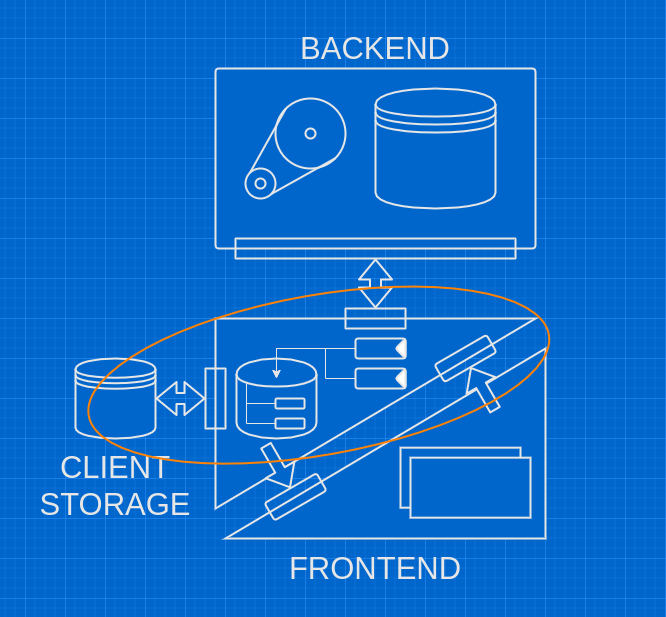

The diagram above was exported from draw.io. Its source (the exported page's mxGraphModel, read from the mxfile embedded in the PNG):
<mxGraphModel dx="1038" dy="623" grid="1" gridSize="10" guides="1" tooltips="1" connect="1" arrows="1" fold="1" page="0" pageScale="1" pageWidth="827" pageHeight="1169" background="#0066CC" math="0" shadow="0">
  <root>
    <mxCell id="0" />
    <mxCell id="1" parent="0" />
    <mxCell id="H8Qsroz61i_bgFh_QrJC-3" value="" style="verticalLabelPosition=bottom;verticalAlign=top;html=1;shape=mxgraph.basic.orthogonal_triangle;rounded=1;strokeColor=#E6E6E6;strokeWidth=2;fillColor=#0066CC;fontColor=#E6E6E6;flipH=1;" parent="1" vertex="1">
      <mxGeometry x="530" y="560" width="320" height="190" as="geometry" />
    </mxCell>
    <mxCell id="H8Qsroz61i_bgFh_QrJC-4" value="" style="verticalLabelPosition=bottom;verticalAlign=top;html=1;shape=mxgraph.basic.orthogonal_triangle;rounded=1;strokeColor=#E6E6E6;strokeWidth=2;fillColor=#0066CC;fontColor=#E6E6E6;flipH=1;direction=west;" parent="1" vertex="1">
      <mxGeometry x="520" y="530" width="320" height="190" as="geometry" />
    </mxCell>
    <mxCell id="H8Qsroz61i_bgFh_QrJC-5" value="" style="rounded=1;whiteSpace=wrap;html=1;fontColor=#E6E6E6;labelBackgroundColor=none;fillColor=none;strokeColor=#E6E6E6;strokeWidth=2;rotation=60;direction=south;" parent="1" vertex="1">
      <mxGeometry x="760" y="540" width="20" height="60" as="geometry" />
    </mxCell>
    <mxCell id="H8Qsroz61i_bgFh_QrJC-6" value="" style="shape=flexArrow;html=1;fontColor=#E6E6E6;fontSize=12;strokeColor=#E6E6E6;strokeWidth=2;fillColor=#0066CC;labelBackgroundColor=none;entryX=0.5;entryY=0;entryDx=0;entryDy=0;" parent="1" target="H8Qsroz61i_bgFh_QrJC-5" edge="1">
      <mxGeometry width="50" height="50" relative="1" as="geometry">
        <mxPoint x="800" y="622" as="sourcePoint" />
        <mxPoint x="763.6" y="577.47" as="targetPoint" />
      </mxGeometry>
    </mxCell>
    <mxCell id="H8Qsroz61i_bgFh_QrJC-11" value="" style="group;rotation=-180;" parent="1" vertex="1" connectable="0">
      <mxGeometry x="569.0192378864668" y="656.3397459621556" width="61.96152422706632" height="75.66025403784442" as="geometry" />
    </mxCell>
    <mxCell id="H8Qsroz61i_bgFh_QrJC-9" value="" style="shape=flexArrow;html=1;fontColor=#E6E6E6;fontSize=12;strokeColor=#E6E6E6;strokeWidth=2;fillColor=#0066CC;labelBackgroundColor=none;entryX=0.5;entryY=0;entryDx=0;entryDy=0;" parent="H8Qsroz61i_bgFh_QrJC-11" target="H8Qsroz61i_bgFh_QrJC-10" edge="1">
      <mxGeometry width="50" height="50" relative="1" as="geometry">
        <mxPoint x="1" as="sourcePoint" />
        <mxPoint x="37" y="45" as="targetPoint" />
      </mxGeometry>
    </mxCell>
    <mxCell id="H8Qsroz61i_bgFh_QrJC-10" value="" style="rounded=1;whiteSpace=wrap;html=1;fontColor=#E6E6E6;labelBackgroundColor=none;fillColor=none;strokeColor=#E6E6E6;strokeWidth=2;rotation=-120;direction=south;" parent="H8Qsroz61i_bgFh_QrJC-11" vertex="1">
      <mxGeometry x="21" y="22" width="20" height="60" as="geometry" />
    </mxCell>
    <mxCell id="H8Qsroz61i_bgFh_QrJC-14" value="" style="group" parent="1" vertex="1" connectable="0">
      <mxGeometry x="670" y="540" width="270" height="20" as="geometry" />
    </mxCell>
    <mxCell id="H8Qsroz61i_bgFh_QrJC-12" value="" style="rounded=1;whiteSpace=wrap;html=1;fontColor=#E6E6E6;labelBackgroundColor=none;fillColor=#0066CC;strokeColor=#E6E6E6;strokeWidth=2;flipV=1;flipH=1;" parent="H8Qsroz61i_bgFh_QrJC-14" vertex="1">
      <mxGeometry x="-10" y="10" width="50" height="20" as="geometry" />
    </mxCell>
    <mxCell id="H8Qsroz61i_bgFh_QrJC-13" value="" style="triangle;whiteSpace=wrap;html=1;rounded=1;strokeColor=#E6E6E6;strokeWidth=2;fillColor=#ffffff;fontColor=#E6E6E6;arcSize=5;flipV=1;flipH=1;" parent="H8Qsroz61i_bgFh_QrJC-14" vertex="1">
      <mxGeometry x="30" y="10" width="10" height="20" as="geometry" />
    </mxCell>
    <mxCell id="0Gd-zLVlmWVmwAc2lgCw-7" value="" style="rounded=1;whiteSpace=wrap;html=1;fontColor=#E6E6E6;labelBackgroundColor=none;fillColor=none;strokeColor=#E6E6E6;strokeWidth=2;arcSize=2;" vertex="1" parent="H8Qsroz61i_bgFh_QrJC-14">
      <mxGeometry x="-20" y="-20" width="60" height="20" as="geometry" />
    </mxCell>
    <mxCell id="0Gd-zLVlmWVmwAc2lgCw-20" value="" style="rounded=1;whiteSpace=wrap;html=1;fontColor=#E6E6E6;labelBackgroundColor=none;fillColor=none;strokeColor=#E6E6E6;strokeWidth=2;arcSize=2;direction=south;" vertex="1" parent="H8Qsroz61i_bgFh_QrJC-14">
      <mxGeometry x="-160" y="40" width="20" height="60" as="geometry" />
    </mxCell>
    <mxCell id="H8Qsroz61i_bgFh_QrJC-15" value="" style="group" parent="1" vertex="1" connectable="0">
      <mxGeometry x="660" y="580" width="50" height="20" as="geometry" />
    </mxCell>
    <mxCell id="H8Qsroz61i_bgFh_QrJC-16" value="" style="rounded=1;whiteSpace=wrap;html=1;fontColor=#E6E6E6;labelBackgroundColor=none;fillColor=#0066CC;strokeColor=#E6E6E6;strokeWidth=2;flipV=1;flipH=1;" parent="H8Qsroz61i_bgFh_QrJC-15" vertex="1">
      <mxGeometry width="50" height="20" as="geometry" />
    </mxCell>
    <mxCell id="H8Qsroz61i_bgFh_QrJC-17" value="" style="triangle;whiteSpace=wrap;html=1;rounded=1;strokeColor=#E6E6E6;strokeWidth=2;fillColor=#ffffff;fontColor=#E6E6E6;arcSize=5;flipV=1;flipH=1;" parent="H8Qsroz61i_bgFh_QrJC-15" vertex="1">
      <mxGeometry x="40" width="10" height="20" as="geometry" />
    </mxCell>
    <mxCell id="H8Qsroz61i_bgFh_QrJC-18" value="" style="rounded=0;whiteSpace=wrap;html=1;fontColor=#E6E6E6;labelBackgroundColor=none;fillColor=#0066CC;strokeColor=#E6E6E6;strokeWidth=2;" parent="1" vertex="1">
      <mxGeometry x="705" y="659.1700000000001" width="120" height="60" as="geometry" />
    </mxCell>
    <mxCell id="H8Qsroz61i_bgFh_QrJC-19" value="" style="rounded=0;whiteSpace=wrap;html=1;fontColor=#E6E6E6;labelBackgroundColor=none;fillColor=#0066CC;strokeColor=#E6E6E6;strokeWidth=2;" parent="1" vertex="1">
      <mxGeometry x="715" y="669.1700000000001" width="120" height="60" as="geometry" />
    </mxCell>
    <mxCell id="H8Qsroz61i_bgFh_QrJC-21" value="" style="shape=cylinder;whiteSpace=wrap;html=1;boundedLbl=1;backgroundOutline=1;rounded=1;strokeColor=#E6E6E6;strokeWidth=2;fillColor=#0066CC;fontColor=#E6E6E6;verticalAlign=top;" parent="1" vertex="1">
      <mxGeometry x="540.98" y="570" width="80" height="80" as="geometry" />
    </mxCell>
    <mxCell id="H8Qsroz61i_bgFh_QrJC-25" style="edgeStyle=orthogonalEdgeStyle;rounded=0;orthogonalLoop=1;jettySize=auto;html=1;exitX=0;exitY=0.5;exitDx=0;exitDy=0;fontColor=#E6E6E6;strokeColor=#E6E6E6;endArrow=none;endFill=0;" parent="1" source="H8Qsroz61i_bgFh_QrJC-22" edge="1">
      <mxGeometry relative="1" as="geometry">
        <mxPoint x="551" y="595" as="targetPoint" />
      </mxGeometry>
    </mxCell>
    <mxCell id="H8Qsroz61i_bgFh_QrJC-22" value="" style="rounded=1;whiteSpace=wrap;html=1;fontColor=#E6E6E6;labelBackgroundColor=none;fillColor=#0066CC;strokeColor=#E6E6E6;strokeWidth=2;flipV=1;flipH=1;" parent="1" vertex="1">
      <mxGeometry x="580" y="610" width="29.02" height="10" as="geometry" />
    </mxCell>
    <mxCell id="H8Qsroz61i_bgFh_QrJC-30" style="edgeStyle=orthogonalEdgeStyle;rounded=0;orthogonalLoop=1;jettySize=auto;html=1;exitX=0;exitY=0.5;exitDx=0;exitDy=0;entryX=0.5;entryY=1;entryDx=0;entryDy=0;strokeColor=#E6E6E6;fontColor=#E6E6E6;endArrow=none;endFill=0;" parent="1" source="H8Qsroz61i_bgFh_QrJC-23" edge="1">
      <mxGeometry relative="1" as="geometry">
        <mxPoint x="550.98" y="595" as="targetPoint" />
      </mxGeometry>
    </mxCell>
    <mxCell id="H8Qsroz61i_bgFh_QrJC-23" value="" style="rounded=1;whiteSpace=wrap;html=1;fontColor=#E6E6E6;labelBackgroundColor=none;fillColor=#0066CC;strokeColor=#E6E6E6;strokeWidth=2;flipV=1;flipH=1;" parent="1" vertex="1">
      <mxGeometry x="580" y="630" width="29.02" height="10" as="geometry" />
    </mxCell>
    <mxCell id="H8Qsroz61i_bgFh_QrJC-33" style="edgeStyle=orthogonalEdgeStyle;orthogonalLoop=1;jettySize=auto;html=1;endArrow=classic;endFill=1;strokeColor=#E6E6E6;fontColor=#E6E6E6;exitX=0;exitY=0.5;exitDx=0;exitDy=0;rounded=0;entryX=0.5;entryY=0;entryDx=0;entryDy=0;" parent="1" source="H8Qsroz61i_bgFh_QrJC-12" edge="1">
      <mxGeometry relative="1" as="geometry">
        <mxPoint x="660" y="560" as="sourcePoint" />
        <mxPoint x="580.98" y="590" as="targetPoint" />
        <Array as="points">
          <mxPoint x="581" y="560" />
        </Array>
      </mxGeometry>
    </mxCell>
    <mxCell id="H8Qsroz61i_bgFh_QrJC-34" style="edgeStyle=orthogonalEdgeStyle;orthogonalLoop=1;jettySize=auto;html=1;exitX=0;exitY=0.5;exitDx=0;exitDy=0;endArrow=classic;endFill=1;strokeColor=#E6E6E6;fontColor=#E6E6E6;rounded=0;entryX=0.5;entryY=0;entryDx=0;entryDy=0;" parent="1" source="H8Qsroz61i_bgFh_QrJC-16" edge="1">
      <mxGeometry relative="1" as="geometry">
        <mxPoint x="580.98" y="590" as="targetPoint" />
        <Array as="points">
          <mxPoint x="630" y="590" />
          <mxPoint x="630" y="560" />
          <mxPoint x="581" y="560" />
        </Array>
      </mxGeometry>
    </mxCell>
    <mxCell id="0Gd-zLVlmWVmwAc2lgCw-2" value="FRONTEND" style="text;html=1;strokeColor=none;fillColor=none;align=center;verticalAlign=middle;whiteSpace=wrap;rounded=0;fontColor=#E6E6E6;fontSize=31;" vertex="1" parent="1">
      <mxGeometry x="660" y="770" width="40" height="20" as="geometry" />
    </mxCell>
    <mxCell id="0Gd-zLVlmWVmwAc2lgCw-3" value="BACKEND" style="text;html=1;strokeColor=none;fillColor=none;align=center;verticalAlign=middle;whiteSpace=wrap;rounded=0;fontColor=#E6E6E6;fontSize=31;" vertex="1" parent="1">
      <mxGeometry x="660" y="250" width="40" height="20" as="geometry" />
    </mxCell>
    <mxCell id="0Gd-zLVlmWVmwAc2lgCw-4" value="" style="rounded=1;whiteSpace=wrap;html=1;fontColor=#E6E6E6;labelBackgroundColor=none;fillColor=#0066CC;strokeColor=#E6E6E6;strokeWidth=2;arcSize=2;" vertex="1" parent="1">
      <mxGeometry x="520" y="280" width="320" height="180" as="geometry" />
    </mxCell>
    <mxCell id="0Gd-zLVlmWVmwAc2lgCw-5" value="" style="shape=flexArrow;endArrow=classic;startArrow=classic;html=1;strokeColor=#E6E6E6;fontSize=31;fontColor=#E6E6E6;strokeWidth=2;" edge="1" parent="1">
      <mxGeometry width="50" height="50" relative="1" as="geometry">
        <mxPoint x="680" y="520" as="sourcePoint" />
        <mxPoint x="680" y="470" as="targetPoint" />
      </mxGeometry>
    </mxCell>
    <mxCell id="0Gd-zLVlmWVmwAc2lgCw-6" value="" style="rounded=1;whiteSpace=wrap;html=1;fontColor=#E6E6E6;labelBackgroundColor=none;fillColor=none;strokeColor=#E6E6E6;strokeWidth=2;arcSize=2;" vertex="1" parent="1">
      <mxGeometry x="540" y="450" width="280" height="20" as="geometry" />
    </mxCell>
    <mxCell id="H8Qsroz61i_bgFh_QrJC-20" value="" style="shape=datastore;whiteSpace=wrap;html=1;rounded=1;strokeColor=#E6E6E6;strokeWidth=2;fillColor=#0066CC;fontColor=#E6E6E6;verticalAlign=top;" parent="1" vertex="1">
      <mxGeometry x="680" y="300" width="120" height="120" as="geometry" />
    </mxCell>
    <mxCell id="0Gd-zLVlmWVmwAc2lgCw-15" value="" style="group" vertex="1" connectable="0" parent="1">
      <mxGeometry x="550" y="310" width="100" height="100" as="geometry" />
    </mxCell>
    <mxCell id="0Gd-zLVlmWVmwAc2lgCw-8" value="" style="ellipse;whiteSpace=wrap;html=1;rounded=1;strokeColor=#E6E6E6;strokeWidth=2;fillColor=#0066CC;fontColor=#E6E6E6;verticalAlign=top;" vertex="1" parent="0Gd-zLVlmWVmwAc2lgCw-15">
      <mxGeometry y="70" width="30" height="30" as="geometry" />
    </mxCell>
    <mxCell id="0Gd-zLVlmWVmwAc2lgCw-9" value="" style="ellipse;whiteSpace=wrap;html=1;rounded=1;strokeColor=#E6E6E6;strokeWidth=2;fillColor=#0066CC;fontColor=#E6E6E6;verticalAlign=top;" vertex="1" parent="0Gd-zLVlmWVmwAc2lgCw-15">
      <mxGeometry x="10" y="80" width="10" height="10" as="geometry" />
    </mxCell>
    <mxCell id="0Gd-zLVlmWVmwAc2lgCw-10" value="" style="ellipse;whiteSpace=wrap;html=1;rounded=1;strokeColor=#E6E6E6;strokeWidth=2;fillColor=#0066CC;fontColor=#E6E6E6;verticalAlign=top;" vertex="1" parent="0Gd-zLVlmWVmwAc2lgCw-15">
      <mxGeometry x="30" width="70" height="70" as="geometry" />
    </mxCell>
    <mxCell id="0Gd-zLVlmWVmwAc2lgCw-13" style="rounded=0;orthogonalLoop=1;jettySize=auto;html=1;exitX=0;exitY=0;exitDx=0;exitDy=0;entryX=0;entryY=0;entryDx=0;entryDy=0;endArrow=none;endFill=0;strokeColor=#E6E6E6;strokeWidth=2;fontSize=31;fontColor=#E6E6E6;" edge="1" parent="0Gd-zLVlmWVmwAc2lgCw-15" source="0Gd-zLVlmWVmwAc2lgCw-8" target="0Gd-zLVlmWVmwAc2lgCw-10">
      <mxGeometry relative="1" as="geometry" />
    </mxCell>
    <mxCell id="0Gd-zLVlmWVmwAc2lgCw-14" style="edgeStyle=none;rounded=0;orthogonalLoop=1;jettySize=auto;html=1;exitX=1;exitY=1;exitDx=0;exitDy=0;entryX=1;entryY=1;entryDx=0;entryDy=0;endArrow=none;endFill=0;strokeColor=#E6E6E6;strokeWidth=2;fontSize=31;fontColor=#E6E6E6;" edge="1" parent="0Gd-zLVlmWVmwAc2lgCw-15" source="0Gd-zLVlmWVmwAc2lgCw-8" target="0Gd-zLVlmWVmwAc2lgCw-10">
      <mxGeometry relative="1" as="geometry" />
    </mxCell>
    <mxCell id="0Gd-zLVlmWVmwAc2lgCw-11" value="" style="ellipse;whiteSpace=wrap;html=1;rounded=1;strokeColor=#E6E6E6;strokeWidth=2;fillColor=#0066CC;fontColor=#E6E6E6;verticalAlign=top;" vertex="1" parent="0Gd-zLVlmWVmwAc2lgCw-15">
      <mxGeometry x="60" y="30" width="10" height="10" as="geometry" />
    </mxCell>
    <mxCell id="0Gd-zLVlmWVmwAc2lgCw-18" value="" style="shape=datastore;whiteSpace=wrap;html=1;rounded=1;strokeColor=#E6E6E6;strokeWidth=2;fillColor=#0066CC;fontColor=#E6E6E6;verticalAlign=top;" vertex="1" parent="1">
      <mxGeometry x="380" y="570" width="80" height="80" as="geometry" />
    </mxCell>
    <mxCell id="0Gd-zLVlmWVmwAc2lgCw-19" value="CLIENT STORAGE" style="text;html=1;strokeColor=none;fillColor=none;align=center;verticalAlign=middle;whiteSpace=wrap;rounded=0;fontColor=#E6E6E6;fontSize=31;" vertex="1" parent="1">
      <mxGeometry x="335" y="661.17" width="170" height="70.83" as="geometry" />
    </mxCell>
    <mxCell id="0Gd-zLVlmWVmwAc2lgCw-21" value="" style="shape=flexArrow;endArrow=classic;startArrow=classic;html=1;strokeColor=#E6E6E6;fontSize=31;fontColor=#E6E6E6;strokeWidth=2;" edge="1" parent="1">
      <mxGeometry width="50" height="50" relative="1" as="geometry">
        <mxPoint x="510" y="610" as="sourcePoint" />
        <mxPoint x="460" y="610" as="targetPoint" />
      </mxGeometry>
    </mxCell>
    <mxCell id="0Gd-zLVlmWVmwAc2lgCw-17" value="" style="ellipse;whiteSpace=wrap;html=1;rounded=0;strokeColor=#FF8205;strokeWidth=2;fillColor=none;fontSize=31;fontColor=#E6E6E6;rotation=-10;" vertex="1" parent="1">
      <mxGeometry x="389.67" y="506.68" width="467.23" height="159.86" as="geometry" />
    </mxCell>
  </root>
</mxGraphModel>